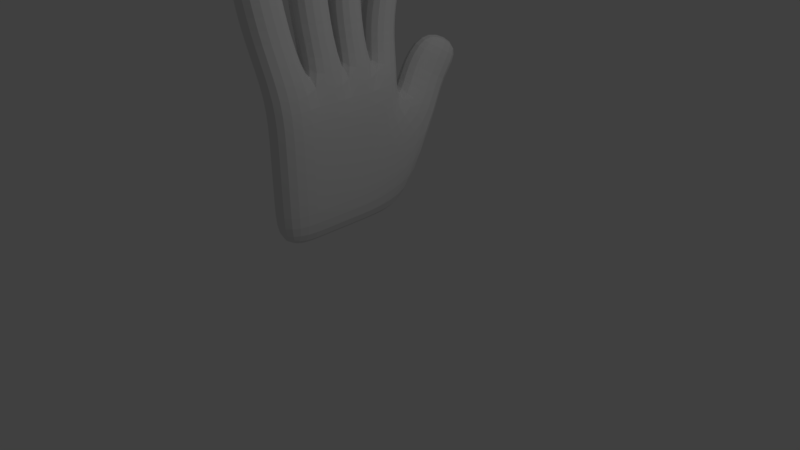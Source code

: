 # Source: handvfinish.blend  (saved by Blender 2.77.0; exported with 4.5.12 LTS)
import bpy
from mathutils import Matrix  # noqa: F401  (used for matrix-valued properties, if any)

bpy.ops.wm.read_factory_settings(use_empty=True)
scene = bpy.context.scene
scene.name = 'Scene'

# ---- collections
col_collection_1 = bpy.data.collections.new('Collection 1'); scene.collection.children.link(col_collection_1)

# ---- materials (node trees are filled in below, after node groups)
mat_material = bpy.data.materials.new('Material')
mat_material.alpha_threshold = 0.0
mat_material.use_transparent_shadow = False
mat_material.roughness = 0.5
mat_material.line_color = (0.0, 0.0, 0.0, 1.0)

# ---- material node trees

# ---- world
world_world = bpy.data.worlds.new('World'); scene.world = world_world
world_world.color = (0.05088, 0.05088, 0.05088)
world_world.use_sun_shadow = False
world_world.sun_shadow_jitter_overblur = 0.0
world_world.cycles.sampling_method = 'MANUAL'

# ---- cameras
cam_camera = bpy.data.cameras.new('Camera')
cam_camera.clip_end = 100.0
cam_camera.lens = 35.0
cam_camera.sensor_width = 32.0
cam_camera.sensor_height = 18.0
cam_camera.ortho_scale = 7.314
cam_camera.dof.focus_distance = 0.0
cam_camera.dof.aperture_fstop = 128.0

# ---- lights
light_lamp = bpy.data.lights.new('Lamp', 'POINT')
light_lamp.transmission_factor = 0.0
light_lamp.cutoff_distance = 30.0
light_lamp.energy = 100.0
light_lamp.shadow_buffer_clip_start = 1.001
light_lamp.shadow_soft_size = 0.1
light_lamp.shadow_maximum_resolution = 0.006
light_lamp.use_absolute_resolution = True

# ---- meshes
me_cube = bpy.data.meshes.new('Cube')
me_cube.from_pydata([(1.0, 1.0, 0.503), (1.0, -1.0, 0.503), (-1.0, -1.0, 0.503), (-1.0, 1.0, 0.503), (1.0, 1.0, 1.0), (1.0, -1.0, 1.0), (-1.0, -1.0, 1.0), (-1.0, 1.0, 1.0), (1.0, -0.3812, 0.503), (-1.0, -0.3812, 0.503), (1.0, -0.3812, 1.0), (-1.0, -0.3812, 1.0), (-1.0, 0.1235, 0.503), (-1.0, 0.1235, 1.0), (1.0, 0.1235, 0.503), (1.0, 0.1235, 1.0), (-1.0, 0.5602, 0.503), (-1.0, 0.5602, 1.0), (1.0, 0.5602, 0.503), (1.0, 0.5602, 1.0), (0.5906, 0.8988, 0.46), (0.3443, -1.0, 0.503), (0.5775, 1.042, 0.9358), (0.3443, -1.0, 1.0), (0.3443, -0.3812, 1.0), (0.3443, -0.3812, 0.503), (0.3443, 0.1235, 0.503), (0.3443, 0.1235, 1.0), (0.3443, 0.5602, 1.0), (0.3443, 0.5602, 0.503), (0.2407, 1.467, 0.2796), (-0.3468, -1.0, 0.503), (0.2276, 1.61, 0.7555), (-0.3468, -1.0, 1.0), (-0.3468, -0.3812, 0.503), (-0.3468, 0.1235, 0.503), (-0.3468, 0.5602, 0.503), (-0.3468, -0.3812, 1.0), (-0.3468, 0.1235, 1.0), (-0.3468, 0.5602, 1.0), (1.491, 1.445, 0.5004), (1.519, 1.579, 0.8003), (1.141, 2.013, 0.3201), (1.169, 2.147, 0.62), (2.532, 1.341, 0.6783), (2.573, 1.331, 0.9994), (2.532, 0.9009, 0.6783), (2.606, 0.9042, 1.003), (2.954, 0.1333, 0.6789), (2.994, 0.1235, 1.0), (2.954, 0.5699, 0.6789), (2.994, 0.5602, 1.0), (3.125, -0.5172, 0.6807), (3.165, -0.527, 1.002), (3.125, -0.0125, 0.6807), (3.165, -0.02226, 1.002), (2.846, -1.346, 0.6808), (2.886, -1.356, 1.002), (2.846, -0.7271, 0.6808), (2.886, -0.7369, 1.002), (2.326, -1.231, 1.196), (2.326, -0.612, 1.196), (2.326, -0.612, 0.6986), (2.326, -1.231, 0.6986), (1.68, -0.4901, 1.195), (1.68, -0.4901, 0.6979), (1.68, -1.109, 1.195), (1.68, -1.109, 0.6979), (2.505, -0.4673, 1.196), (2.505, 0.03745, 1.196), (2.505, 0.03745, 0.6985), (2.505, -0.4673, 0.6985), (1.81, 0.08422, 1.195), (1.81, -0.4205, 0.6979), (1.81, -0.4205, 1.195), (1.81, 0.08422, 0.6979), (2.383, 0.1365, 1.194), (2.383, 0.5732, 1.194), (2.383, 0.5732, 0.6973), (2.383, 0.1365, 0.6973), (1.717, 0.5732, 1.194), (1.717, 0.5732, 0.6973), (1.717, 0.1365, 1.194), (1.717, 0.1365, 0.6973), (2.034, 0.7839, 0.6969), (2.034, 0.7839, 1.194), (2.034, 1.224, 0.6969), (2.034, 1.224, 1.194), (1.525, 0.6767, 1.194), (1.525, 0.6767, 0.6971), (1.525, 1.117, 0.6971), (1.525, 1.117, 1.194), (1.057, 1.31, 1.066), (0.7076, 1.878, 0.8855), (0.7206, 1.735, 0.4096), (1.071, 1.167, 0.59)], [], [(34, 31, 2, 9), (37, 11, 6, 33), (61, 60, 57, 59), (31, 33, 6, 2), (16, 17, 7, 3), (32, 30, 3, 7), (2, 6, 11, 9), (69, 68, 53, 55), (38, 13, 11, 37), (35, 34, 9, 12), (36, 35, 12, 16), (39, 17, 13, 38), (77, 76, 49, 51), (9, 11, 13, 12), (85, 84, 46, 47), (32, 7, 17, 39), (30, 36, 16, 3), (12, 13, 17, 16), (0, 18, 29, 20), (4, 22, 28, 19), (19, 28, 27, 15), (18, 14, 26, 29), (14, 8, 25, 26), (15, 27, 24, 10), (4, 0, 20, 22), (1, 5, 23, 21), (10, 24, 23, 5), (8, 1, 21, 25), (20, 29, 36, 30), (22, 32, 39, 28), (28, 39, 38, 27), (29, 26, 35, 36), (26, 25, 34, 35), (27, 38, 37, 24), (93, 92, 41, 43), (21, 23, 33, 31), (24, 37, 33, 23), (25, 21, 31, 34), (41, 40, 42, 43), (95, 94, 42, 40), (92, 95, 40, 41), (94, 93, 43, 42), (44, 45, 47, 46), (84, 86, 44, 46), (86, 87, 45, 44), (87, 85, 47, 45), (50, 51, 49, 48), (78, 77, 51, 50), (76, 79, 48, 49), (79, 78, 50, 48), (54, 55, 53, 52), (71, 70, 54, 52), (68, 71, 52, 53), (70, 69, 55, 54), (58, 59, 57, 56), (62, 61, 59, 58), (60, 63, 56, 57), (63, 62, 58, 56), (67, 65, 62, 63), (66, 67, 63, 60), (65, 64, 61, 62), (64, 66, 60, 61), (10, 5, 66, 64), (8, 10, 64, 65), (5, 1, 67, 66), (1, 8, 65, 67), (75, 72, 69, 70), (74, 73, 71, 68), (73, 75, 70, 71), (72, 74, 68, 69), (15, 10, 74, 72), (8, 14, 75, 73), (10, 8, 73, 74), (14, 15, 72, 75), (83, 81, 78, 79), (82, 83, 79, 76), (81, 80, 77, 78), (80, 82, 76, 77), (19, 15, 82, 80), (18, 19, 80, 81), (15, 14, 83, 82), (14, 18, 81, 83), (91, 88, 85, 87), (90, 91, 87, 86), (89, 90, 86, 84), (88, 89, 84, 85), (19, 18, 89, 88), (18, 0, 90, 89), (0, 4, 91, 90), (4, 19, 88, 91), (30, 32, 93, 94), (22, 20, 95, 92), (20, 30, 94, 95), (32, 22, 92, 93)])
me_cube.materials.append(mat_material)
me_cube.use_remesh_preserve_volume = False
me_cube.use_remesh_preserve_attributes = False
me_cube.use_mirror_vertex_groups = False
me_cube.update()
arm_armature = bpy.data.armatures.new('Armature')  # bones are not reproduced

# ---- objects
ob_empty = bpy.data.objects.new('Empty', None)
ob_armature = bpy.data.objects.new('Armature', arm_armature)
ob_cube = bpy.data.objects.new('Cube', me_cube)
ob_lamp = bpy.data.objects.new('Lamp', light_lamp)
ob_camera = bpy.data.objects.new('Camera', cam_camera)

# ---- transforms, parenting, visibility, modifiers, constraints
ob_empty.location = (-0.8689, -0.1034, 3.976)
ob_empty.empty_image_offset = (0.0, 0.0)
ob_empty.lineart.crease_threshold = 0.0
ob_armature.location = (-0.6996, -0.001906, 0.17)
ob_armature.lineart.crease_threshold = 0.0
ob_cube.parent = ob_armature
ob_cube.matrix_parent_inverse = Matrix(((1.0, 0.0, 0.0, 0.6973), (0.0, 1.0, 0.0, 0.0), (0.0, 0.0, 1.0, -0.02553), (0.0, 0.0, 0.0, 1.0)))
ob_cube.location = (-0.003766, 0.07679, 0.9322)
ob_cube.rotation_euler = (0.0, -1.571, 0.0)
ob_cube.lock_rotations_4d = False
ob_cube.empty_display_type = 'ARROWS'
ob_cube.lineart.crease_threshold = 0.0
_vg = ob_cube.vertex_groups.new(name='Bone')
for _i, _w in zip([1, 2, 5, 6, 8, 9, 10, 11, 21, 23, 24, 25, 26, 27, 31, 33, 34, 35, 37, 38], [0.05266, 0.6809, 0.05106, 0.6918, 0.009846, 0.1728, 0.02149, 0.1758, 0.8806, 0.8678, 0.8668, 0.9132, 0.07611, 0.01309, 0.9103, 0.9051, 0.9197, 0.06065, 0.887, 0.0363]): _vg.add([_i], _w, 'REPLACE')
_vg = ob_cube.vertex_groups.new(name='Bone.001')
for _i, _w in zip([1, 5, 8, 10, 21, 23, 61, 62, 64, 65, 66, 67], [0.8417, 0.8196, 0.0499, 0.06372, 0.08918, 0.0933, 0.0411, 0.03892, 0.464, 0.7549, 0.09535, 0.103]): _vg.add([_i], _w, 'REPLACE')
_vg = ob_cube.vertex_groups.new(name='Bone.002')
for _i, _w in zip([1, 5, 56, 58, 59, 60, 61, 62, 63, 64, 65, 66, 67], [0.0229, 0.05576, 0.004541, 0.09705, 0.06602, 0.1749, 0.7901, 0.834, 0.1175, 0.4961, 0.1662, 0.8431, 0.8351]): _vg.add([_i], _w, 'REPLACE')
_vg = ob_cube.vertex_groups.new(name='Bone.003')
for _i, _w in zip([56, 57, 58, 59, 60, 61, 62, 63, 66, 67], [0.9707, 0.981, 0.8972, 0.93, 0.8184, 0.1609, 0.1175, 0.8722, 0.06098, 0.05072]): _vg.add([_i], _w, 'REPLACE')
_vg = ob_cube.vertex_groups.new(name='Bone.004')
for _i, _w in zip([1, 2, 6, 8, 9, 10, 11, 12, 14, 18, 31, 65], [0.006937, 0.179, 0.07939, 0.424, 0.6098, 0.01091, 0.08453, 0.05555, 0.4238, 0.04461, 0.01367, 0.005805]): _vg.add([_i], _w, 'REPLACE')
_vg = ob_cube.vertex_groups.new(name='Bone.005')
for _i, _w in zip([1, 5, 8, 10, 14, 15, 18, 24, 64, 65, 70, 72, 73, 74, 75], [0.02099, 0.05755, 0.4671, 0.7591, 0.443, 0.04729, 0.04909, 0.0255, 0.0136, 0.01976, 0.02973, 0.057, 0.1127, 0.02873, 0.7424]): _vg.add([_i], _w, 'REPLACE')
_vg = ob_cube.vertex_groups.new(name='Bone.006')
for _i, _w in zip([10, 68, 69, 71, 72, 73, 74, 75], [0.008874, 0.05131, 0.02262, 0.05625, 0.8758, 0.7996, 0.8987, 0.1728]): _vg.add([_i], _w, 'REPLACE')
_vg = ob_cube.vertex_groups.new(name='Bone.007')
for _i, _w in zip([52, 53, 54, 55, 68, 69, 70, 71, 72, 73, 74, 75], [0.3243, 0.684, 0.8272, 0.1694, 0.9264, 0.9313, 0.915, 0.8796, 0.02384, 0.05912, 0.05172, 0.05052]): _vg.add([_i], _w, 'REPLACE')
_vg = ob_cube.vertex_groups.new(name='Bone.008')
for _i, _w in zip([24, 25, 26, 27, 28, 29], [0.06829, 0.02865, 0.7588, 0.8915, 0.03377, 0.09484]): _vg.add([_i], _w, 'REPLACE')
_vg = ob_cube.vertex_groups.new(name='Bone.009')
for _i, _w in zip([10, 14, 15, 19, 72], [0.05277, 0.03646, 0.8305, 0.008575, 0.007476]): _vg.add([_i], _w, 'REPLACE')
_vg = ob_cube.vertex_groups.new(name='Bone.010')
for _i, _w in zip([18, 49, 51, 76, 77, 78, 79, 80, 81, 82, 83], [0.0176, 0.04128, 0.01025, 0.4862, 0.4857, 0.1111, 0.1122, 0.9341, 0.8857, 0.9391, 0.8957]): _vg.add([_i], _w, 'REPLACE')
_vg = ob_cube.vertex_groups.new(name='Bone.011')
for _i, _w in zip([48, 49, 50, 51, 76, 77, 78, 79, 80, 81, 82, 83], [0.9875, 0.9542, 0.9863, 0.9697, 0.5128, 0.5133, 0.8848, 0.884, 0.006307, 0.05181, 0.001286, 0.04286]): _vg.add([_i], _w, 'REPLACE')
_vg = ob_cube.vertex_groups.new(name='Bone.012')
for _i, _w in zip([0, 4, 12, 13, 14, 15, 17, 18, 19, 20, 22, 26, 27, 28, 29, 34, 35, 36, 37, 38, 39, 80, 81, 88, 89], [0.1243, 0.08067, 0.05256, 0.05585, 0.03124, 0.02836, 0.01299, 0.715, 0.8948, 0.1515, 0.08674, 0.09606, 0.05286, 0.8887, 0.6624, 0.03361, 0.8111, 0.05127, 0.06069, 0.8596, 0.09071, 0.01657, 0.03735, 0.05981, 0.05475]): _vg.add([_i], _w, 'REPLACE')
_vg = ob_cube.vertex_groups.new(name='Bone.013')
for _i, _w in zip([0, 4, 18, 19, 20, 22, 84, 88, 89, 90, 91], [0.6008, 0.7571, 0.1032, 0.0139, 0.08295, 0.06247, 0.06371, 0.1, 0.7716, 0.1108, 0.0662]): _vg.add([_i], _w, 'REPLACE')
_vg = ob_cube.vertex_groups.new(name='Bone.014')
for _i, _w in zip([0, 4, 46, 47, 84, 85, 86, 87, 88, 89, 90, 91], [0.08301, 0.06618, 0.07885, 0.0407, 0.7318, 0.4933, 0.1275, 0.1101, 0.7832, 0.1543, 0.8134, 0.8372]): _vg.add([_i], _w, 'REPLACE')
_vg = ob_cube.vertex_groups.new(name='Bone.015')
for _i, _w in zip([44, 45, 46, 47, 84, 85, 86, 87, 88, 90, 91], [0.8466, 0.2457, 0.8854, 0.8698, 0.1967, 0.4897, 0.8505, 0.8449, 0.04902, 0.05786, 0.08108]): _vg.add([_i], _w, 'REPLACE')
_vg = ob_cube.vertex_groups.new(name='Bone.016')
for _i, _w in zip([0, 2, 3, 6, 7, 9, 11, 12, 13, 16, 17, 20, 22, 28, 29, 30, 31, 32, 33, 35, 36, 37, 38, 39, 95], [0.1106, 0.1248, 0.8811, 0.2128, 0.8842, 0.2036, 0.7232, 0.8723, 0.9136, 0.9841, 0.9839, 0.535, 0.02204, 0.006046, 0.185, 0.09683, 0.004725, 0.05622, 0.03196, 0.09751, 0.9247, 0.02883, 0.07293, 0.8784, 0.04888]): _vg.add([_i], _w, 'REPLACE')
_vg = ob_cube.vertex_groups.new(name='Bone.017')
for _i, _w in zip([0, 3, 4, 7, 20, 22, 28, 29, 30, 32, 40, 41, 42, 43, 92, 93, 94, 95], [0.04928, 0.09597, 0.07449, 0.09074, 0.1833, 0.7951, 0.02499, 0.02612, 0.8702, 0.9152, 0.1971, 0.2137, 0.1441, 0.1227, 0.8657, 0.9046, 0.9004, 0.8144]): _vg.add([_i], _w, 'REPLACE')
_vg = ob_cube.vertex_groups.new(name='Bone.019')
for _i, _w in zip([40, 41, 42, 43, 92, 93, 94, 95], [0.7864, 0.7757, 0.8525, 0.875, 0.09989, 0.08544, 0.07954, 0.1041]): _vg.add([_i], _w, 'REPLACE')
_vg = ob_cube.vertex_groups.new(name='Bone.020')
for _i, _w in zip([44, 45, 46, 47, 87], [0.1479, 0.7417, 0.006954, 0.08276, 0.02685]): _vg.add([_i], _w, 'REPLACE')
_vg = ob_cube.vertex_groups.new(name='Bone.021')
_vg = ob_cube.vertex_groups.new(name='Bone.022')
for _i, _w in zip([52, 53, 54, 55, 69, 71], [0.6674, 0.3082, 0.1679, 0.8277, 0.003004, 0.05085]): _vg.add([_i], _w, 'REPLACE')
_vg = ob_cube.vertex_groups.new(name='Bone.023')
_m = ob_cube.modifiers.new('Armature', 'ARMATURE')
_m.object = ob_armature
_m = ob_cube.modifiers.new('Solidify', 'SOLIDIFY')
_m.nonmanifold_thickness_mode = 'FIXED'
_m.nonmanifold_merge_threshold = 0.0003
_m = ob_cube.modifiers.new('Subsurf', 'SUBSURF')
_m.uv_smooth = 'PRESERVE_CORNERS'
_m.quality = 2
_m.show_only_control_edges = False
ob_lamp.location = (4.076, 1.005, 5.904)
ob_lamp.rotation_euler = (0.6503, 0.05522, 1.866)
ob_lamp.lock_rotations_4d = False
ob_lamp.empty_display_type = 'ARROWS'
ob_lamp.color = (0.0, 0.0, 0.0, 0.0)
ob_lamp.lineart.crease_threshold = 0.0
ob_camera.location = (7.481, -6.508, 5.344)
ob_camera.rotation_euler = (1.109, 0.01082, 0.8149)
ob_camera.lock_rotations_4d = False
ob_camera.empty_display_type = 'ARROWS'
ob_camera.color = (0.0, 0.0, 0.0, 0.0)
ob_camera.display_type = 'WIRE'
ob_camera.lineart.crease_threshold = 0.0

# ---- collection membership
col_collection_1.objects.link(ob_empty)
col_collection_1.objects.link(ob_armature)
col_collection_1.objects.link(ob_cube)
col_collection_1.objects.link(ob_lamp)
col_collection_1.objects.link(ob_camera)

# ---- scene / render settings (as saved in the file)
scene.camera = ob_camera
scene.frame_start = 1; scene.frame_end = 250; scene.frame_set(1)
scene.render.engine = 'BLENDER_EEVEE_NEXT'
scene.render.resolution_percentage = 50
scene.render.dither_intensity = 0.0
scene.cycles.use_denoising = False
scene.cycles.samples = 128
scene.cycles.sampling_pattern = 'TABULATED_SOBOL'
scene.cycles.light_sampling_threshold = 0.0
scene.cycles.use_adaptive_sampling = False
scene.cycles.use_light_tree = False
scene.cycles.blur_glossy = 0.0
scene.cycles.sample_clamp_indirect = 0.0
scene.view_settings.view_transform = 'Standard'
bpy.context.view_layer.update()
